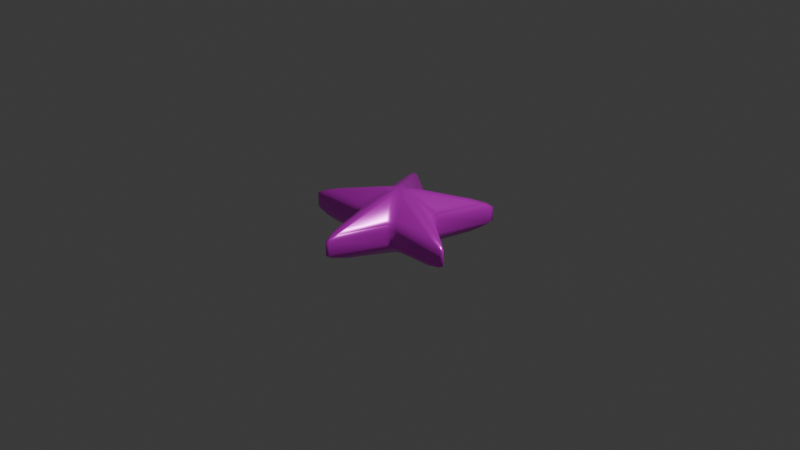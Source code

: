 # Source: star.blend  (saved by Blender 4.0.36; exported with 4.5.12 LTS)
import bpy
from mathutils import Matrix  # noqa: F401  (used for matrix-valued properties, if any)

bpy.ops.wm.read_factory_settings(use_empty=True)
scene = bpy.context.scene
scene.name = 'Scene'

# ---- collections
col_collection = bpy.data.collections.new('Collection'); scene.collection.children.link(col_collection)

# ---- images (referenced by path relative to the original .blend; pixels are not part of the script)
import os
ASSET_DIR = os.environ.get("B2B_ASSET_DIR", "")  # directory of the original .blend (textures are referenced by path, not embedded)
HERE = os.path.dirname(os.path.abspath(__file__))  # packed textures are extracted next to this script under _unpacked/

def load_image(name, relpath, width, height, colorspace="sRGB"):
    """Load a texture the original file referenced (path relative to the .blend, or extracted next to this script)."""
    p = next((c for c in (os.path.join(HERE, relpath), os.path.join(ASSET_DIR, relpath)) if relpath and os.path.exists(c)), "")
    if p:
        img = bpy.data.images.load(p, check_existing=True)
        img.name = name
    else:  # same state as the original file: an image datablock whose file is absent (Cycles renders it pink)
        img = bpy.data.images.new(name, width, height)
        img.source = "FILE"
        img.filepath = "//" + (relpath or name)
    img.colorspace_settings.name = colorspace
    return img
img_gold_height_jpg_001 = load_image('Gold_height.jpg.001', 'textures/Gold_height.jpg', 1024, 1024, 'Non-Color')
img_gold_roughness_jpg_001 = load_image('Gold_roughness.jpg.001', 'textures/Gold_roughness.jpg', 1024, 1024, 'Non-Color')
img_gold_normal_jpg_001 = load_image('Gold_normal.jpg.001', 'textures/Gold_normal.jpg', 1024, 1024, 'Non-Color')
img_gold_basecolor_jpg_001 = load_image('Gold_basecolor.jpg.001', 'textures/Gold_basecolor.jpg', 1024, 1024, 'sRGB')
img_star = load_image('star', 'textures/star.png', 1024, 1024, 'sRGB')

# ---- materials (node trees are filled in below, after node groups)
mat_gold_001 = bpy.data.materials.new('Gold.001')
mat_gold_001.displacement_method = 'BOTH'

# ---- material node trees
mat_gold_001.use_nodes = True; mat_gold_001.node_tree.nodes.clear()
_N = mat_gold_001.node_tree.nodes; _L = mat_gold_001.node_tree.links
n0 = _N.new('NodeFrame'); n0.name = 'Frame.001'; n0.location = (698, 156)
n0.label = 'Textures'
n0.width = 350
n1 = _N.new('NodeFrame'); n1.name = 'Frame'; n1.location = (61, 86)
n1.label = 'Mapping'
n1.width = 400
n2 = _N.new('ShaderNodeBsdfPrincipled'); n2.name = 'Principled BSDF'; n2.location = (2042, 312)
n2.distribution = 'GGX'
n2.subsurface_method = 'RANDOM_WALK_SKIN'
n2.inputs[1].default_value = 0.4045
n2.inputs[3].default_value = 2.0
n2.inputs[27].default_value = (0.0, 0.0, 0.0, 1.0)
n2.inputs[28].default_value = 1.0
n3 = _N.new('ShaderNodeSeparateXYZ'); n3.name = 'Separate XYZ.001'; n3.location = (1211, -486)
n4 = _N.new('ShaderNodeInvert'); n4.name = 'Invert'; n4.location = (1392, -446)
n5 = _N.new('ShaderNodeCombineXYZ'); n5.name = 'Combine XYZ'; n5.location = (1578, -342)
n6 = _N.new('ShaderNodeNormalMap'); n6.name = 'Normal Map'; n6.location = (1772, -310)
n6.inputs[0].default_value = 0.1
n7 = _N.new('ShaderNodeOutputMaterial'); n7.name = 'Material Output'; n7.location = (2519, -259)
n8 = _N.new('ShaderNodeDisplacement'); n8.name = 'Displacement'; n8.location = (1637, -783)
n8.inputs[2].default_value = 0.003
n9 = _N.new('NodeReroute'); n9.name = 'Reroute'; n9.location = (34, -369)
n9.width = 16
n9.socket_idname = 'NodeSocketVector'
n10 = _N.new('ShaderNodeTexImage'); n10.name = 'Image Texture'; n10.location = (73, -972)
n10.label = 'Displacement'
n10.image = img_gold_height_jpg_001
n11 = _N.new('ShaderNodeTexImage'); n11.name = 'Image Texture.003'; n11.location = (76, -362)
n11.label = 'Roughness'
n11.image = img_gold_roughness_jpg_001
n12 = _N.new('ShaderNodeMapping'); n12.name = 'Mapping'; n12.location = (230, -40)
n12.inputs[3].default_value = (2.0, 2.0, 2.0)
n13 = _N.new('ShaderNodeTexCoord'); n13.name = 'Texture Coordinate'; n13.location = (30, -40)
n14 = _N.new('ShaderNodeTexImage'); n14.name = 'Image Texture.004'; n14.location = (74, -669)
n14.label = 'Normal'
n14.image = img_gold_normal_jpg_001
n15 = _N.new('ShaderNodeTexImage'); n15.name = 'Image Texture.001'; n15.location = (80, -40)
n15.label = 'Base Color'
n15.image = img_gold_basecolor_jpg_001
n16 = _N.new('ShaderNodeHueSaturation'); n16.name = 'Hue/Saturation/Value'; n16.location = (1277, 251)
n16.inputs[0].default_value = 0.51
n16.inputs[1].default_value = 2.0
n16.inputs[2].default_value = 1.96
n17 = _N.new('ShaderNodeTexImage'); n17.name = 'Image Texture.002'; n17.location = (-370, -27)
n17.image = img_star
n9.parent = n0
n10.parent = n0
n11.parent = n0
n12.parent = n1
n13.parent = n1
n14.parent = n0
n15.parent = n0
_L.new(n2.outputs[0], n7.inputs[0])
_L.new(n11.outputs[0], n2.inputs[2])
_L.new(n9.outputs[0], n15.inputs[0])
_L.new(n9.outputs[0], n11.inputs[0])
_L.new(n9.outputs[0], n14.inputs[0])
_L.new(n9.outputs[0], n10.inputs[0])
_L.new(n12.outputs[0], n9.inputs[0])
_L.new(n10.outputs[0], n8.inputs[0])
_L.new(n8.outputs[0], n7.inputs[2])
_L.new(n13.outputs[2], n12.inputs[0])
_L.new(n14.outputs[0], n3.inputs[0])
_L.new(n3.outputs[1], n4.inputs[1])
_L.new(n6.outputs[0], n2.inputs[5])
_L.new(n3.outputs[0], n5.inputs[0])
_L.new(n3.outputs[2], n5.inputs[2])
_L.new(n5.outputs[0], n6.inputs[1])
_L.new(n4.outputs[0], n5.inputs[1])
_L.new(n15.outputs[0], n16.inputs[4])
_L.new(n17.outputs[0], n2.inputs[0])
n7.is_active_output = True

# ---- world
world_world = bpy.data.worlds.new('World'); scene.world = world_world
world_world.use_nodes = True; world_world.node_tree.nodes.clear()
_N = world_world.node_tree.nodes; _L = world_world.node_tree.links
n0 = _N.new('ShaderNodeOutputWorld'); n0.name = 'World Output'; n0.location = (300, 300)
n1 = _N.new('ShaderNodeBackground'); n1.name = 'Background'; n1.location = (10, 300)
n1.inputs[0].default_value = (0.05088, 0.05088, 0.05088, 1.0)
_L.new(n1.outputs[0], n0.inputs[0])
n0.is_active_output = True
world_world.color = (0.05088, 0.05088, 0.05088)
world_world.use_sun_shadow = False
world_world.sun_shadow_jitter_overblur = 0.0

# ---- cameras
cam_camera = bpy.data.cameras.new('Camera')
cam_camera.clip_end = 100.0
cam_camera.ortho_scale = 7.314

# ---- lights
light_light = bpy.data.lights.new('Light', 'POINT')
light_light.transmission_factor = 0.0
light_light.use_soft_falloff = False
light_light.energy = 1000.0
light_light.shadow_soft_size = 0.1
light_light.shadow_maximum_resolution = 0.006
light_light.use_absolute_resolution = True

# ---- meshes
me_cylinder = bpy.data.meshes.new('Cylinder')
me_cylinder.from_pydata([(-1.192e-08, -1.192e-08, -0.4359), (-1.192e-08, -1.192e-08, 0.4359), (-7.153e-09, 0.4, -0.1453), (-7.153e-09, 0.4, 0.1453), (0.5878, 0.809, 0.1453), (0.5878, 0.809, -0.1453), (0.3804, 0.1236, 0.1453), (0.3804, 0.1236, -0.1453), (0.9511, -0.309, 0.1453), (0.9511, -0.309, -0.1453), (0.2351, -0.3236, 0.1453), (0.2351, -0.3236, -0.1453), (0.0, -1.0, 0.1453), (0.0, -1.0, -0.1453), (-0.2351, -0.3236, 0.1453), (-0.2351, -0.3236, -0.1453), (-0.9511, -0.309, 0.1453), (-0.9511, -0.309, -0.1453), (-0.3804, 0.1236, 0.1453), (-0.3804, 0.1236, -0.1453), (-0.5878, 0.809, 0.1453), (-0.5878, 0.809, -0.1453)], [], [(3, 1, 4), (4, 1, 6), (6, 1, 8), (8, 1, 10), (10, 1, 12), (12, 1, 14), (14, 1, 16), (16, 1, 18), (18, 1, 20), (20, 1, 3), (0, 21, 2), (21, 20, 3, 2), (0, 19, 21), (19, 18, 20, 21), (0, 17, 19), (17, 16, 18, 19), (0, 15, 17), (15, 14, 16, 17), (0, 13, 15), (13, 12, 14, 15), (0, 11, 13), (11, 10, 12, 13), (0, 9, 11), (9, 8, 10, 11), (0, 7, 9), (7, 6, 8, 9), (0, 5, 7), (5, 4, 6, 7), (0, 2, 5), (2, 3, 4, 5)])
me_cylinder.polygons.foreach_set('use_smooth', [True] * 30)
_uv = me_cylinder.uv_layers.new(name='UVMap')
_uv.uv.foreach_set('vector', [1.0, 0.8333, 0.9, 1.0, 0.9, 0.8333, 0.9, 0.8333, 0.8, 1.0, 0.8, 0.8333, 0.8, 0.8333, 0.7, 1.0, 0.7, 0.8333, 0.7, 0.8333, 0.6, 1.0, 0.6, 0.8333, 0.6, 0.8333, 0.5, 1.0, 0.5, 0.8333, 0.5, 0.8333, 0.4, 1.0, 0.4, 0.8333, 0.4, 0.8333, 0.3, 1.0, 0.3, 0.8333, 0.3, 0.8333, 0.2, 1.0, 0.2, 0.8333, 0.2, 0.8333, 0.1, 1.0, 0.1, 0.8333, 0.1, 0.8333, -7.451e-08, 1.0, -7.451e-08, 0.8333, 0.1, 0.5, 0.1, 0.6667, -7.451e-08, 0.6667, 0.1, 0.6667, 0.1, 0.8333, -7.451e-08, 0.8333, -7.451e-08, 0.6667, 0.2, 0.5, 0.2, 0.6667, 0.1, 0.6667, 0.2, 0.6667, 0.2, 0.8333, 0.1, 0.8333, 0.1, 0.6667, 0.3, 0.5, 0.3, 0.6667, 0.2, 0.6667, 0.3, 0.6667, 0.3, 0.8333, 0.2, 0.8333, 0.2, 0.6667, 0.4, 0.5, 0.4, 0.6667, 0.3, 0.6667, 0.4, 0.6667, 0.4, 0.8333, 0.3, 0.8333, 0.3, 0.6667, 0.5, 0.5, 0.5, 0.6667, 0.4, 0.6667, 0.5, 0.6667, 0.5, 0.8333, 0.4, 0.8333, 0.4, 0.6667, 0.6, 0.5, 0.6, 0.6667, 0.5, 0.6667, 0.6, 0.6667, 0.6, 0.8333, 0.5, 0.8333, 0.5, 0.6667, 0.7, 0.5, 0.7, 0.6667, 0.6, 0.6667, 0.7, 0.6667, 0.7, 0.8333, 0.6, 0.8333, 0.6, 0.6667, 0.8, 0.5, 0.8, 0.6667, 0.7, 0.6667, 0.8, 0.6667, 0.8, 0.8333, 0.7, 0.8333, 0.7, 0.6667, 0.9, 0.5, 0.9, 0.6667, 0.8, 0.6667, 0.9, 0.6667, 0.9, 0.8333, 0.8, 0.8333, 0.8, 0.6667, 1.0, 0.5, 1.0, 0.6667, 0.9, 0.6667, 1.0, 0.6667, 1.0, 0.8333, 0.9, 0.8333, 0.9, 0.6667])
_uv = me_cylinder.uv_layers.new(name='automap')
_uv.uv.foreach_set('vector', [0.5, 0.6925, 0.5, 0.5, 0.7828, 0.8892, 0.7828, 0.8892, 0.5, 0.5, 0.683, 0.5595, 0.683, 0.5595, 0.5, 0.5, 0.9576, 0.3513, 0.9576, 0.3513, 0.5, 0.5, 0.6131, 0.3443, 0.6131, 0.3443, 0.5, 0.5, 0.5, 0.01887, 0.5, 0.01887, 0.5, 0.5, 0.3869, 0.3443, 0.3869, 0.3443, 0.5, 0.5, 0.04242, 0.3513, 0.04242, 0.3513, 0.5, 0.5, 0.317, 0.5595, 0.317, 0.5595, 0.5, 0.5, 0.2172, 0.8892, 0.2172, 0.8892, 0.5, 0.5, 0.5, 0.6925, 0.5, 0.5, 0.2172, 0.8892, 0.5, 0.6925, 0.2172, 0.4301, 0.2172, 0.5699, 0.5, 0.5699, 0.5, 0.4301, 0.5, 0.5, 0.317, 0.5595, 0.2172, 0.8892, 0.5595, 0.4301, 0.5595, 0.5699, 0.8892, 0.5699, 0.8892, 0.4301, 0.5, 0.5, 0.04242, 0.3513, 0.317, 0.5595, 0.04242, 0.4301, 0.04242, 0.5699, 0.317, 0.5699, 0.317, 0.4301, 0.5, 0.5, 0.3869, 0.3443, 0.04242, 0.3513, 0.3869, 0.4301, 0.3869, 0.5699, 0.04242, 0.5699, 0.04242, 0.4301, 0.5, 0.5, 0.5, 0.01887, 0.3869, 0.3443, 0.01887, 0.4301, 0.01887, 0.5699, 0.3443, 0.5699, 0.3443, 0.4301, 0.5, 0.5, 0.6131, 0.3443, 0.5, 0.01887, 0.3443, 0.4301, 0.3443, 0.5699, 0.01887, 0.5699, 0.01887, 0.4301, 0.5, 0.5, 0.9576, 0.3513, 0.6131, 0.3443, 0.9576, 0.4301, 0.9576, 0.5699, 0.6131, 0.5699, 0.6131, 0.4301, 0.5, 0.5, 0.683, 0.5595, 0.9576, 0.3513, 0.683, 0.4301, 0.683, 0.5699, 0.9576, 0.5699, 0.9576, 0.4301, 0.5, 0.5, 0.7828, 0.8892, 0.683, 0.5595, 0.8892, 0.4301, 0.8892, 0.5699, 0.5595, 0.5699, 0.5595, 0.4301, 0.5, 0.5, 0.5, 0.6925, 0.7828, 0.8892, 0.5, 0.4301, 0.5, 0.5699, 0.7828, 0.5699, 0.7828, 0.4301])
_uv.active_render = True
me_cylinder.materials.append(mat_gold_001)
me_cylinder.auto_texspace = False
me_cylinder.update()

# ---- objects
ob_light = bpy.data.objects.new('Light', light_light)
ob_camera = bpy.data.objects.new('Camera', cam_camera)
ob_cylinder = bpy.data.objects.new('Cylinder', me_cylinder)

# ---- transforms, parenting, visibility, modifiers, constraints
ob_light.location = (4.076, 1.005, 5.904)
ob_light.rotation_euler = (0.6503, 0.05522, 1.866)
ob_light.lock_rotations_4d = False
ob_light.empty_display_type = 'ARROWS'
ob_light.color = (0.0, 0.0, 0.0, 0.0)
ob_light.lineart.crease_threshold = 0.0
ob_camera.location = (7.359, -6.926, 4.958)
ob_camera.rotation_euler = (1.109, 0.0, 0.8149)
ob_camera.lock_rotations_4d = False
ob_camera.empty_display_type = 'ARROWS'
ob_camera.color = (0.0, 0.0, 0.0, 0.0)
ob_camera.display_type = 'WIRE'
ob_camera.lineart.crease_threshold = 0.0
ob_cylinder.location = (0.0, 0.0, 0.0)
ob_cylinder.scale = (1.0, 1.0, 0.8868)
_m = ob_cylinder.modifiers.new('Bevel', 'BEVEL')
_m.width = 0.06
_m.width_pct = 0.06
_m.segments = 2

# ---- collection membership
col_collection.objects.link(ob_light)
col_collection.objects.link(ob_camera)
col_collection.objects.link(ob_cylinder)

# ---- scene / render settings (as saved in the file)
scene.camera = ob_camera
scene.frame_start = 1; scene.frame_end = 250; scene.frame_set(1)
scene.render.engine = 'CYCLES'
scene.cycles.samples = 300
scene.cycles.sampling_pattern = 'TABULATED_SOBOL'
scene.cycles.bake_type = 'DIFFUSE'
bpy.context.view_layer.update()
